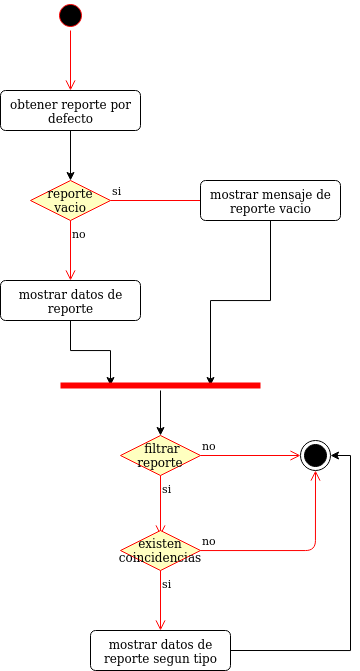

The diagram above was exported from draw.io. Its source (the exported page's mxGraphModel, read from the mxfile embedded in the PNG):
<mxGraphModel dx="1304" dy="535" grid="1" gridSize="10" guides="1" tooltips="1" connect="1" arrows="1" fold="1" page="1" pageScale="1" pageWidth="827" pageHeight="1169" math="0" shadow="0">
  <root>
    <mxCell id="0" />
    <mxCell id="1" parent="0" />
    <mxCell id="kHa67nHPtBKu3E46tj0a-1" value="" style="ellipse;html=1;shape=startState;fillColor=#000000;strokeColor=#ff0000;" vertex="1" parent="1">
      <mxGeometry x="185" y="100" width="30" height="30" as="geometry" />
    </mxCell>
    <mxCell id="kHa67nHPtBKu3E46tj0a-2" value="" style="edgeStyle=orthogonalEdgeStyle;html=1;verticalAlign=bottom;endArrow=open;endSize=8;strokeColor=#ff0000;entryX=0.5;entryY=0;entryDx=0;entryDy=0;" edge="1" source="kHa67nHPtBKu3E46tj0a-1" parent="1">
      <mxGeometry relative="1" as="geometry">
        <mxPoint x="200" y="190" as="targetPoint" />
      </mxGeometry>
    </mxCell>
    <mxCell id="kHa67nHPtBKu3E46tj0a-335" style="edgeStyle=orthogonalEdgeStyle;rounded=0;orthogonalLoop=1;jettySize=auto;html=1;exitX=0.5;exitY=1;exitDx=0;exitDy=0;entryX=0.5;entryY=0;entryDx=0;entryDy=0;" edge="1" parent="1" source="kHa67nHPtBKu3E46tj0a-274">
      <mxGeometry relative="1" as="geometry">
        <mxPoint x="200.00000000000023" y="280" as="targetPoint" />
      </mxGeometry>
    </mxCell>
    <mxCell id="kHa67nHPtBKu3E46tj0a-274" value="&lt;div&gt;obtener reporte por &lt;br&gt;&lt;/div&gt;&lt;div&gt;defecto&lt;br&gt;&lt;/div&gt;" style="html=1;align=center;verticalAlign=top;rounded=1;absoluteArcSize=1;arcSize=10;dashed=0;" vertex="1" parent="1">
      <mxGeometry x="130" y="190" width="140" height="40" as="geometry" />
    </mxCell>
    <mxCell id="kHa67nHPtBKu3E46tj0a-349" value="reporte vacio" style="rhombus;whiteSpace=wrap;html=1;fillColor=#ffffc0;strokeColor=#ff0000;" vertex="1" parent="1">
      <mxGeometry x="160.00000000000023" y="280" width="80" height="40" as="geometry" />
    </mxCell>
    <mxCell id="kHa67nHPtBKu3E46tj0a-350" value="si" style="edgeStyle=orthogonalEdgeStyle;html=1;align=left;verticalAlign=bottom;endArrow=open;endSize=8;strokeColor=#ff0000;" edge="1" source="kHa67nHPtBKu3E46tj0a-349" parent="1">
      <mxGeometry x="-1" relative="1" as="geometry">
        <mxPoint x="340" y="300" as="targetPoint" />
      </mxGeometry>
    </mxCell>
    <mxCell id="kHa67nHPtBKu3E46tj0a-351" value="no" style="edgeStyle=orthogonalEdgeStyle;html=1;align=left;verticalAlign=top;endArrow=open;endSize=8;strokeColor=#ff0000;" edge="1" source="kHa67nHPtBKu3E46tj0a-349" parent="1">
      <mxGeometry x="-1" relative="1" as="geometry">
        <mxPoint x="200" y="380" as="targetPoint" />
      </mxGeometry>
    </mxCell>
    <mxCell id="kHa67nHPtBKu3E46tj0a-360" style="edgeStyle=orthogonalEdgeStyle;rounded=0;orthogonalLoop=1;jettySize=auto;html=1;entryX=0.75;entryY=0.5;entryDx=0;entryDy=0;entryPerimeter=0;" edge="1" parent="1" source="kHa67nHPtBKu3E46tj0a-352" target="kHa67nHPtBKu3E46tj0a-364">
      <mxGeometry relative="1" as="geometry">
        <mxPoint x="400.0000000000002" y="380" as="targetPoint" />
      </mxGeometry>
    </mxCell>
    <mxCell id="kHa67nHPtBKu3E46tj0a-352" value="&lt;div&gt;mostrar mensaje de&lt;/div&gt;&lt;div&gt;reporte vacio&lt;br&gt;&lt;/div&gt;" style="html=1;align=center;verticalAlign=top;rounded=1;absoluteArcSize=1;arcSize=10;dashed=0;" vertex="1" parent="1">
      <mxGeometry x="330" y="280" width="140" height="40" as="geometry" />
    </mxCell>
    <mxCell id="kHa67nHPtBKu3E46tj0a-365" style="edgeStyle=orthogonalEdgeStyle;rounded=0;orthogonalLoop=1;jettySize=auto;html=1;exitX=0.5;exitY=1;exitDx=0;exitDy=0;entryX=0.25;entryY=0.5;entryDx=0;entryDy=0;entryPerimeter=0;" edge="1" parent="1" source="kHa67nHPtBKu3E46tj0a-356" target="kHa67nHPtBKu3E46tj0a-364">
      <mxGeometry relative="1" as="geometry" />
    </mxCell>
    <mxCell id="kHa67nHPtBKu3E46tj0a-356" value="&lt;div&gt;mostrar datos de&lt;/div&gt;&lt;div&gt;reporte&lt;br&gt;&lt;/div&gt;" style="html=1;align=center;verticalAlign=top;rounded=1;absoluteArcSize=1;arcSize=10;dashed=0;" vertex="1" parent="1">
      <mxGeometry x="130" y="380" width="140" height="40" as="geometry" />
    </mxCell>
    <mxCell id="kHa67nHPtBKu3E46tj0a-361" value="&amp;nbsp;filtrar reporte" style="rhombus;whiteSpace=wrap;html=1;fillColor=#ffffc0;strokeColor=#ff0000;" vertex="1" parent="1">
      <mxGeometry x="250.00000000000023" y="535" width="80" height="40" as="geometry" />
    </mxCell>
    <mxCell id="kHa67nHPtBKu3E46tj0a-362" value="no" style="edgeStyle=orthogonalEdgeStyle;html=1;align=left;verticalAlign=bottom;endArrow=open;endSize=8;strokeColor=#ff0000;" edge="1" source="kHa67nHPtBKu3E46tj0a-361" parent="1">
      <mxGeometry x="-1" relative="1" as="geometry">
        <mxPoint x="430" y="555" as="targetPoint" />
      </mxGeometry>
    </mxCell>
    <mxCell id="kHa67nHPtBKu3E46tj0a-363" value="si" style="edgeStyle=orthogonalEdgeStyle;html=1;align=left;verticalAlign=top;endArrow=open;endSize=8;strokeColor=#ff0000;" edge="1" source="kHa67nHPtBKu3E46tj0a-361" parent="1">
      <mxGeometry x="-1" relative="1" as="geometry">
        <mxPoint x="290" y="635" as="targetPoint" />
      </mxGeometry>
    </mxCell>
    <mxCell id="kHa67nHPtBKu3E46tj0a-366" style="edgeStyle=orthogonalEdgeStyle;rounded=0;orthogonalLoop=1;jettySize=auto;html=1;entryX=0.5;entryY=0;entryDx=0;entryDy=0;" edge="1" parent="1" source="kHa67nHPtBKu3E46tj0a-364" target="kHa67nHPtBKu3E46tj0a-361">
      <mxGeometry relative="1" as="geometry" />
    </mxCell>
    <mxCell id="kHa67nHPtBKu3E46tj0a-364" value="" style="shape=line;html=1;strokeWidth=6;strokeColor=#ff0000;" vertex="1" parent="1">
      <mxGeometry x="190" y="480" width="200" height="10" as="geometry" />
    </mxCell>
    <mxCell id="kHa67nHPtBKu3E46tj0a-367" value="existen coincidencias" style="rhombus;whiteSpace=wrap;html=1;fillColor=#ffffc0;strokeColor=#ff0000;" vertex="1" parent="1">
      <mxGeometry x="250.00000000000023" y="630" width="80" height="40" as="geometry" />
    </mxCell>
    <mxCell id="kHa67nHPtBKu3E46tj0a-368" value="no" style="edgeStyle=orthogonalEdgeStyle;html=1;align=left;verticalAlign=bottom;endArrow=open;endSize=8;strokeColor=#ff0000;entryX=0.5;entryY=1;entryDx=0;entryDy=0;" edge="1" source="kHa67nHPtBKu3E46tj0a-367" parent="1" target="kHa67nHPtBKu3E46tj0a-371">
      <mxGeometry x="-1" relative="1" as="geometry">
        <mxPoint x="430" y="650" as="targetPoint" />
      </mxGeometry>
    </mxCell>
    <mxCell id="kHa67nHPtBKu3E46tj0a-369" value="si" style="edgeStyle=orthogonalEdgeStyle;html=1;align=left;verticalAlign=top;endArrow=open;endSize=8;strokeColor=#ff0000;" edge="1" source="kHa67nHPtBKu3E46tj0a-367" parent="1">
      <mxGeometry x="-1" relative="1" as="geometry">
        <mxPoint x="290" y="730" as="targetPoint" />
      </mxGeometry>
    </mxCell>
    <mxCell id="kHa67nHPtBKu3E46tj0a-371" value="" style="ellipse;html=1;shape=endState;fillColor=#000000;strokeColor=#000000;" vertex="1" parent="1">
      <mxGeometry x="430.0000000000002" y="540" width="30" height="30" as="geometry" />
    </mxCell>
    <mxCell id="kHa67nHPtBKu3E46tj0a-373" style="edgeStyle=orthogonalEdgeStyle;rounded=0;orthogonalLoop=1;jettySize=auto;html=1;exitX=1;exitY=0.5;exitDx=0;exitDy=0;entryX=1;entryY=0.5;entryDx=0;entryDy=0;" edge="1" parent="1" source="kHa67nHPtBKu3E46tj0a-372" target="kHa67nHPtBKu3E46tj0a-371">
      <mxGeometry relative="1" as="geometry" />
    </mxCell>
    <mxCell id="kHa67nHPtBKu3E46tj0a-372" value="&lt;div&gt;mostrar datos de &lt;br&gt;&lt;/div&gt;&lt;div&gt;reporte segun tipo&lt;br&gt;&lt;/div&gt;" style="html=1;align=center;verticalAlign=top;rounded=1;absoluteArcSize=1;arcSize=10;dashed=0;" vertex="1" parent="1">
      <mxGeometry x="220" y="730" width="140" height="40" as="geometry" />
    </mxCell>
  </root>
</mxGraphModel>